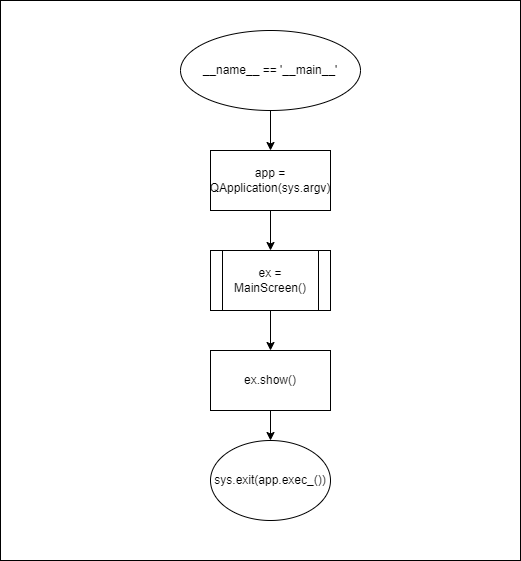

The diagram above was exported from draw.io. Its source (the exported page's mxGraphModel, read from the mxfile embedded in the PNG):
<mxGraphModel dx="1434" dy="796" grid="1" gridSize="10" guides="1" tooltips="1" connect="1" arrows="1" fold="1" page="1" pageScale="1" pageWidth="827" pageHeight="1169" math="0" shadow="0">
  <root>
    <mxCell id="0" />
    <mxCell id="1" parent="0" />
    <mxCell id="l_oko_Ybdb_MgnY6oWkN-1" value="" style="rounded=0;whiteSpace=wrap;html=1;" vertex="1" parent="1">
      <mxGeometry x="150" y="20" width="520" height="560" as="geometry" />
    </mxCell>
    <mxCell id="PvGyK2RXMGhN6J-kse9p-1" value="__name__ == '__main__'" style="ellipse;whiteSpace=wrap;html=1;" parent="1" vertex="1">
      <mxGeometry x="330" y="50" width="180" height="80" as="geometry" />
    </mxCell>
    <mxCell id="PvGyK2RXMGhN6J-kse9p-2" value="" style="endArrow=classic;html=1;rounded=0;exitX=0.5;exitY=1;exitDx=0;exitDy=0;entryX=0.5;entryY=0;entryDx=0;entryDy=0;" parent="1" source="PvGyK2RXMGhN6J-kse9p-1" target="PvGyK2RXMGhN6J-kse9p-4" edge="1">
      <mxGeometry width="50" height="50" relative="1" as="geometry">
        <mxPoint x="330" y="250" as="sourcePoint" />
        <mxPoint x="420" y="170" as="targetPoint" />
      </mxGeometry>
    </mxCell>
    <mxCell id="PvGyK2RXMGhN6J-kse9p-4" value="app = QApplication(sys.argv)" style="rounded=0;whiteSpace=wrap;html=1;" parent="1" vertex="1">
      <mxGeometry x="360" y="170" width="120" height="60" as="geometry" />
    </mxCell>
    <mxCell id="PvGyK2RXMGhN6J-kse9p-5" value="ex = MainScreen()" style="shape=process;whiteSpace=wrap;html=1;backgroundOutline=1;" parent="1" vertex="1">
      <mxGeometry x="360" y="270" width="120" height="60" as="geometry" />
    </mxCell>
    <mxCell id="PvGyK2RXMGhN6J-kse9p-6" value="sys.exit(app.exec_())" style="ellipse;whiteSpace=wrap;html=1;" parent="1" vertex="1">
      <mxGeometry x="360" y="460" width="120" height="80" as="geometry" />
    </mxCell>
    <mxCell id="PvGyK2RXMGhN6J-kse9p-7" value="" style="endArrow=classic;html=1;rounded=0;exitX=0.5;exitY=1;exitDx=0;exitDy=0;entryX=0.5;entryY=0;entryDx=0;entryDy=0;" parent="1" source="PvGyK2RXMGhN6J-kse9p-4" target="PvGyK2RXMGhN6J-kse9p-5" edge="1">
      <mxGeometry width="50" height="50" relative="1" as="geometry">
        <mxPoint x="190" y="280" as="sourcePoint" />
        <mxPoint x="240" y="230" as="targetPoint" />
      </mxGeometry>
    </mxCell>
    <mxCell id="PvGyK2RXMGhN6J-kse9p-8" value="ex.show()" style="rounded=0;whiteSpace=wrap;html=1;" parent="1" vertex="1">
      <mxGeometry x="360" y="370" width="120" height="60" as="geometry" />
    </mxCell>
    <mxCell id="PvGyK2RXMGhN6J-kse9p-9" value="" style="endArrow=classic;html=1;rounded=0;exitX=0.5;exitY=1;exitDx=0;exitDy=0;entryX=0.5;entryY=0;entryDx=0;entryDy=0;" parent="1" source="PvGyK2RXMGhN6J-kse9p-5" target="PvGyK2RXMGhN6J-kse9p-8" edge="1">
      <mxGeometry width="50" height="50" relative="1" as="geometry">
        <mxPoint x="210" y="380" as="sourcePoint" />
        <mxPoint x="260" y="330" as="targetPoint" />
      </mxGeometry>
    </mxCell>
    <mxCell id="PvGyK2RXMGhN6J-kse9p-10" value="" style="endArrow=classic;html=1;rounded=0;exitX=0.5;exitY=1;exitDx=0;exitDy=0;entryX=0.5;entryY=0;entryDx=0;entryDy=0;" parent="1" source="PvGyK2RXMGhN6J-kse9p-8" target="PvGyK2RXMGhN6J-kse9p-6" edge="1">
      <mxGeometry width="50" height="50" relative="1" as="geometry">
        <mxPoint x="210" y="460" as="sourcePoint" />
        <mxPoint x="260" y="410" as="targetPoint" />
      </mxGeometry>
    </mxCell>
  </root>
</mxGraphModel>